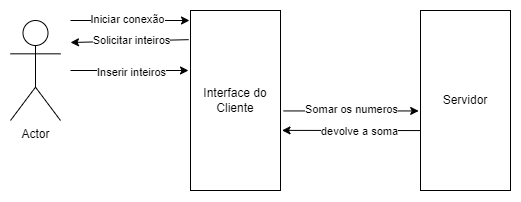

The diagram above was exported from draw.io. Its source (the exported page's mxGraphModel, read from the mxfile embedded in the PNG):
<mxGraphModel dx="1469" dy="634" grid="1" gridSize="10" guides="1" tooltips="1" connect="1" arrows="1" fold="1" page="1" pageScale="1" pageWidth="850" pageHeight="1100" math="0" shadow="0">
  <root>
    <mxCell id="0" />
    <mxCell id="1" parent="0" />
    <mxCell id="lWgGfuoLXrQlr3dQnLT4-1" value="Actor" style="shape=umlActor;verticalLabelPosition=bottom;verticalAlign=top;html=1;outlineConnect=0;" vertex="1" parent="1">
      <mxGeometry x="190" y="120" width="50" height="100" as="geometry" />
    </mxCell>
    <mxCell id="lWgGfuoLXrQlr3dQnLT4-4" value="Interface do Cliente" style="rounded=0;whiteSpace=wrap;html=1;" vertex="1" parent="1">
      <mxGeometry x="370" y="110" width="90" height="180" as="geometry" />
    </mxCell>
    <mxCell id="lWgGfuoLXrQlr3dQnLT4-5" value="Servidor" style="rounded=0;whiteSpace=wrap;html=1;" vertex="1" parent="1">
      <mxGeometry x="600" y="110" width="90" height="180" as="geometry" />
    </mxCell>
    <mxCell id="lWgGfuoLXrQlr3dQnLT4-16" value="" style="endArrow=classic;html=1;rounded=0;" edge="1" parent="1">
      <mxGeometry width="50" height="50" relative="1" as="geometry">
        <mxPoint x="250" y="120" as="sourcePoint" />
        <mxPoint x="369" y="120" as="targetPoint" />
      </mxGeometry>
    </mxCell>
    <mxCell id="lWgGfuoLXrQlr3dQnLT4-17" value="Iniciar conexão" style="edgeLabel;html=1;align=center;verticalAlign=middle;resizable=0;points=[];" vertex="1" connectable="0" parent="lWgGfuoLXrQlr3dQnLT4-16">
      <mxGeometry x="-0.0556" y="2" relative="1" as="geometry">
        <mxPoint as="offset" />
      </mxGeometry>
    </mxCell>
    <mxCell id="lWgGfuoLXrQlr3dQnLT4-18" value="" style="endArrow=classic;html=1;rounded=0;exitX=-0.02;exitY=0.162;exitDx=0;exitDy=0;exitPerimeter=0;" edge="1" parent="1" source="lWgGfuoLXrQlr3dQnLT4-4">
      <mxGeometry width="50" height="50" relative="1" as="geometry">
        <mxPoint x="470" y="190" as="sourcePoint" />
        <mxPoint x="250" y="142" as="targetPoint" />
      </mxGeometry>
    </mxCell>
    <mxCell id="lWgGfuoLXrQlr3dQnLT4-19" value="Solicitar inteiros" style="edgeLabel;html=1;align=center;verticalAlign=middle;resizable=0;points=[];" vertex="1" connectable="0" parent="lWgGfuoLXrQlr3dQnLT4-18">
      <mxGeometry x="0.0976" y="-1" relative="1" as="geometry">
        <mxPoint x="7" as="offset" />
      </mxGeometry>
    </mxCell>
    <mxCell id="lWgGfuoLXrQlr3dQnLT4-20" value="" style="endArrow=classic;html=1;rounded=0;" edge="1" parent="1">
      <mxGeometry width="50" height="50" relative="1" as="geometry">
        <mxPoint x="250" y="170" as="sourcePoint" />
        <mxPoint x="368" y="170" as="targetPoint" />
      </mxGeometry>
    </mxCell>
    <mxCell id="lWgGfuoLXrQlr3dQnLT4-21" value="Inserir inteiros" style="edgeLabel;html=1;align=center;verticalAlign=middle;resizable=0;points=[];" vertex="1" connectable="0" parent="lWgGfuoLXrQlr3dQnLT4-20">
      <mxGeometry x="-0.2522" y="1" relative="1" as="geometry">
        <mxPoint x="16" y="2" as="offset" />
      </mxGeometry>
    </mxCell>
    <mxCell id="lWgGfuoLXrQlr3dQnLT4-25" value="" style="endArrow=classic;html=1;rounded=0;exitX=1.031;exitY=0.558;exitDx=0;exitDy=0;exitPerimeter=0;entryX=-0.02;entryY=0.558;entryDx=0;entryDy=0;entryPerimeter=0;" edge="1" parent="1" source="lWgGfuoLXrQlr3dQnLT4-4" target="lWgGfuoLXrQlr3dQnLT4-5">
      <mxGeometry width="50" height="50" relative="1" as="geometry">
        <mxPoint x="470" y="200" as="sourcePoint" />
        <mxPoint x="590" y="210" as="targetPoint" />
      </mxGeometry>
    </mxCell>
    <mxCell id="lWgGfuoLXrQlr3dQnLT4-27" value="Somar os numeros" style="edgeLabel;html=1;align=center;verticalAlign=middle;resizable=0;points=[];" vertex="1" connectable="0" parent="lWgGfuoLXrQlr3dQnLT4-25">
      <mxGeometry x="-0.154" y="2" relative="1" as="geometry">
        <mxPoint x="10" as="offset" />
      </mxGeometry>
    </mxCell>
    <mxCell id="lWgGfuoLXrQlr3dQnLT4-28" value="" style="endArrow=classic;html=1;rounded=0;entryX=1.017;entryY=0.666;entryDx=0;entryDy=0;entryPerimeter=0;exitX=0;exitY=0.667;exitDx=0;exitDy=0;exitPerimeter=0;" edge="1" parent="1" source="lWgGfuoLXrQlr3dQnLT4-5" target="lWgGfuoLXrQlr3dQnLT4-4">
      <mxGeometry width="50" height="50" relative="1" as="geometry">
        <mxPoint x="577" y="180" as="sourcePoint" />
        <mxPoint x="610" y="210" as="targetPoint" />
      </mxGeometry>
    </mxCell>
    <mxCell id="lWgGfuoLXrQlr3dQnLT4-29" value="devolve a soma" style="edgeLabel;html=1;align=center;verticalAlign=middle;resizable=0;points=[];" vertex="1" connectable="0" parent="lWgGfuoLXrQlr3dQnLT4-28">
      <mxGeometry x="0.2498" y="-2" relative="1" as="geometry">
        <mxPoint x="25" y="2" as="offset" />
      </mxGeometry>
    </mxCell>
  </root>
</mxGraphModel>